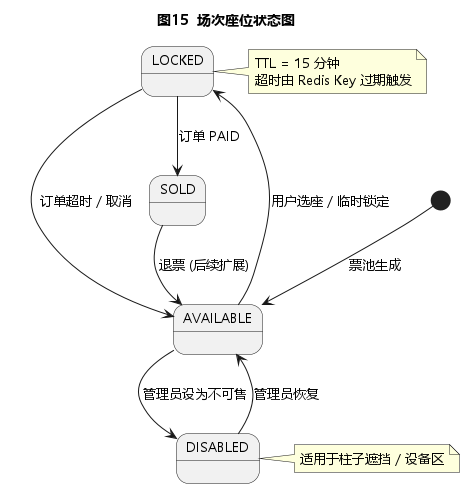

The diagram above was rendered by PlantUML. Its source (embedded in the PNG):
@startuml
skinparam shadowing false
skinparam DefaultFontName "Microsoft YaHei"
skinparam DefaultFontSize 13
title 图15  场次座位状态图

[*] --> AVAILABLE : 票池生成

AVAILABLE --> LOCKED : 用户选座 / 临时锁定
LOCKED --> SOLD : 订单 PAID
LOCKED --> AVAILABLE : 订单超时 / 取消
AVAILABLE --> DISABLED : 管理员设为不可售
DISABLED --> AVAILABLE : 管理员恢复
SOLD --> AVAILABLE : 退票 (后续扩展)

note right of LOCKED
  TTL = 15 分钟
  超时由 Redis Key 过期触发
end note

note right of DISABLED
  适用于柱子遮挡 / 设备区
end note
@enduml